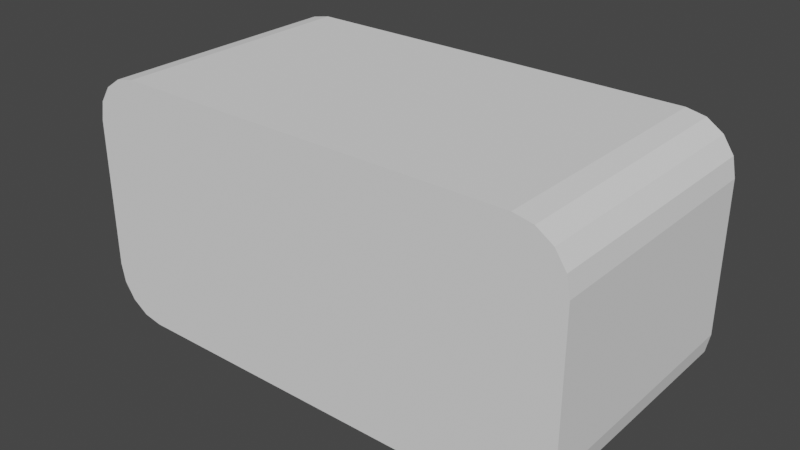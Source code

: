 # Source: Colliders.blend  (saved by Blender 2.90.8; exported with 4.5.12 LTS)
import bpy
from mathutils import Matrix  # noqa: F401  (used for matrix-valued properties, if any)

bpy.ops.wm.read_factory_settings(use_empty=True)
scene = bpy.context.scene
scene.name = 'Scene'

# ---- collections
col_collection = bpy.data.collections.new('Collection'); scene.collection.children.link(col_collection)

# ---- world
world_world = bpy.data.worlds.new('World'); scene.world = world_world
world_world.use_nodes = True; world_world.node_tree.nodes.clear()
_N = world_world.node_tree.nodes; _L = world_world.node_tree.links
n0 = _N.new('ShaderNodeOutputWorld'); n0.name = 'World Output'; n0.location = (300, 300)
n1 = _N.new('ShaderNodeBackground'); n1.name = 'Background'; n1.location = (10, 300)
n1.inputs[0].default_value = (0.05088, 0.05088, 0.05088, 1.0)
_L.new(n1.outputs[0], n0.inputs[0])
n0.is_active_output = True
world_world.color = (0.05088, 0.05088, 0.05088)
world_world.use_sun_shadow = False
world_world.sun_shadow_jitter_overblur = 0.0

# ---- meshes
me_cube_001 = bpy.data.meshes.new('Cube.001')
me_cube_001.from_pydata([(-2.0, -1.0, -0.601), (-1.601, -1.0, -1.0), (-1.97, -1.0, -0.7537), (-1.883, -1.0, -0.8831), (-1.754, -1.0, -0.9696), (-1.601, -1.0, 1.0), (-2.0, -1.0, 0.601), (-1.754, -1.0, 0.9696), (-1.883, -1.0, 0.8831), (-1.97, -1.0, 0.7537), (-1.601, 1.0, -1.0), (-2.0, 1.0, -0.601), (-1.754, 1.0, -0.9696), (-1.883, 1.0, -0.8831), (-1.97, 1.0, -0.7537), (-2.0, 1.0, 0.601), (-1.601, 1.0, 1.0), (-1.97, 1.0, 0.7537), (-1.883, 1.0, 0.8831), (-1.754, 1.0, 0.9696), (1.601, -1.0, -1.0), (2.0, -1.0, -0.601), (1.754, -1.0, -0.9696), (1.883, -1.0, -0.8831), (1.97, -1.0, -0.7537), (2.0, -1.0, 0.601), (1.601, -1.0, 1.0), (1.97, -1.0, 0.7537), (1.883, -1.0, 0.8831), (1.754, -1.0, 0.9696), (2.0, 1.0, -0.601), (1.601, 1.0, -1.0), (1.97, 1.0, -0.7537), (1.883, 1.0, -0.8831), (1.754, 1.0, -0.9696), (1.601, 1.0, 1.0), (2.0, 1.0, 0.601), (1.754, 1.0, 0.9696), (1.883, 1.0, 0.8831), (1.97, 1.0, 0.7537)], [], [(20, 22, 23, 24, 21, 25, 27, 28, 29, 26, 5, 7, 8, 9, 6, 0, 2, 3, 4, 1), (30, 36, 25, 21), (35, 16, 5, 26), (0, 6, 15, 11), (10, 12, 13, 14, 11, 15, 17, 18, 19, 16, 35, 37, 38, 39, 36, 30, 32, 33, 34, 31), (10, 1, 4, 12), (12, 4, 3, 13), (13, 3, 2, 14), (14, 2, 0, 11), (5, 16, 19, 7), (7, 19, 18, 8), (8, 18, 17, 9), (9, 17, 15, 6), (20, 31, 34, 22), (22, 34, 33, 23), (23, 33, 32, 24), (24, 32, 30, 21), (35, 26, 29, 37), (37, 29, 28, 38), (38, 28, 27, 39), (39, 27, 25, 36), (10, 31, 20, 1)])
_uv = me_cube_001.uv_layers.new(name='UVMap')
_uv.uv.foreach_set('vector', [0.375, 0.7749, 0.366, 0.7551, 0.3799, 0.7524, 0.4058, 0.7506, 0.4249, 0.75, 0.5751, 0.75, 0.5942, 0.7506, 0.6201, 0.7524, 0.634, 0.7551, 0.625, 0.7749, 0.625, 0.9751, 0.6212, 0.9846, 0.6104, 0.9927, 0.5942, 0.9981, 0.5751, 1.0, 0.4249, 1.0, 0.4058, 0.9981, 0.3896, 0.9927, 0.3788, 0.9846, 0.375, 0.9751, 0.4249, 0.5, 0.5751, 0.5, 0.5751, 0.75, 0.4249, 0.75, 0.6499, 0.5, 0.8501, 0.5, 0.8501, 0.75, 0.6499, 0.75, 0.4249, 0.0, 0.5751, 0.0, 0.5751, 0.25, 0.4249, 0.25, 0.375, 0.2749, 0.3788, 0.2654, 0.3896, 0.2573, 0.4058, 0.2519, 0.4249, 0.25, 0.5751, 0.25, 0.5942, 0.2519, 0.6104, 0.2573, 0.6212, 0.2654, 0.625, 0.2749, 0.625, 0.4751, 0.634, 0.4949, 0.6201, 0.4976, 0.5942, 0.4994, 0.5751, 0.5, 0.4249, 0.5, 0.4058, 0.4994, 0.3799, 0.4976, 0.366, 0.4949, 0.375, 0.4751, 0.1499, 0.5, 0.1499, 0.75, 0.1404, 0.75, 0.1404, 0.5, 0.1404, 0.5, 0.1404, 0.75, 0.125, 0.75, 0.125, 0.5, 0.375, 0.25, 0.375, 0.0, 0.4058, 0.0, 0.4058, 0.25, 0.4058, 0.25, 0.4058, 0.0, 0.4249, 0.0, 0.4249, 0.25, 0.8501, 0.75, 0.8501, 0.5, 0.8596, 0.5, 0.8596, 0.75, 0.8596, 0.75, 0.8596, 0.5, 0.875, 0.5, 0.875, 0.75, 0.625, 0.0, 0.625, 0.25, 0.5942, 0.25, 0.5942, 0.0, 0.5942, 0.0, 0.5942, 0.25, 0.5751, 0.25, 0.5751, 0.0, 0.3501, 0.75, 0.3501, 0.5, 0.366, 0.4949, 0.366, 0.7551, 0.366, 0.7551, 0.366, 0.4949, 0.3799, 0.4976, 0.3799, 0.7524, 0.3799, 0.7524, 0.3799, 0.4976, 0.4058, 0.4994, 0.4058, 0.7506, 0.4058, 0.7506, 0.4058, 0.4994, 0.4249, 0.5, 0.4249, 0.75, 0.6499, 0.5, 0.6499, 0.75, 0.634, 0.7551, 0.634, 0.4949, 0.634, 0.4949, 0.634, 0.7551, 0.6201, 0.7524, 0.6201, 0.4976, 0.6201, 0.4976, 0.6201, 0.7524, 0.5942, 0.7506, 0.5942, 0.4994, 0.5942, 0.4994, 0.5942, 0.7506, 0.5751, 0.75, 0.5751, 0.5, 0.1499, 0.5, 0.3501, 0.5, 0.3501, 0.75, 0.1499, 0.75])
me_cube_001.use_remesh_fix_poles = True
me_cube_001.use_remesh_preserve_attributes = False
me_cube_001.use_mirror_vertex_groups = False
me_cube_001.update()

# ---- objects
ob_cube = bpy.data.objects.new('Cube', me_cube_001)

# ---- transforms, parenting, visibility, modifiers, constraints
ob_cube.location = (0.0, 0.0, 0.0)
ob_cube.lineart.crease_threshold = 0.0

# ---- collection membership
col_collection.objects.link(ob_cube)

# ---- scene / render settings (as saved in the file)
scene.frame_start = 1; scene.frame_end = 250; scene.frame_set(1)
scene.render.engine = 'BLENDER_EEVEE_NEXT'
scene.cycles.use_denoising = False
scene.cycles.samples = 128
scene.cycles.sampling_pattern = 'TABULATED_SOBOL'
scene.cycles.use_adaptive_sampling = False
scene.cycles.use_light_tree = False
scene.view_settings.view_transform = 'Filmic'
bpy.context.view_layer.update()

# ---- added for rendering (the .blend has no active camera and no usable light): camera, sun
cam_auto = bpy.data.cameras.new('AutoCamera')
cam_auto.lens = 50.0
cam_auto.sensor_width = 36.0
cam_auto.clip_end = 1000.0
ob_auto_camera = bpy.data.objects.new('AutoCamera', cam_auto)
scene.collection.objects.link(ob_auto_camera)
ob_auto_camera.location = (4.53266, -5.43919, 3.62613)
ob_auto_camera.rotation_euler = (1.09748, -7.21219e-08, 0.694738)
scene.camera = ob_auto_camera
light_auto_sun = bpy.data.lights.new('AutoSun', 'SUN')
light_auto_sun.energy = 3.0
light_auto_sun.angle = 0.0523599
ob_auto_sun = bpy.data.objects.new('AutoSun', light_auto_sun)
scene.collection.objects.link(ob_auto_sun)
ob_auto_sun.rotation_euler = (0.872665, 0.174533, 0.523599)
bpy.context.view_layer.update()
